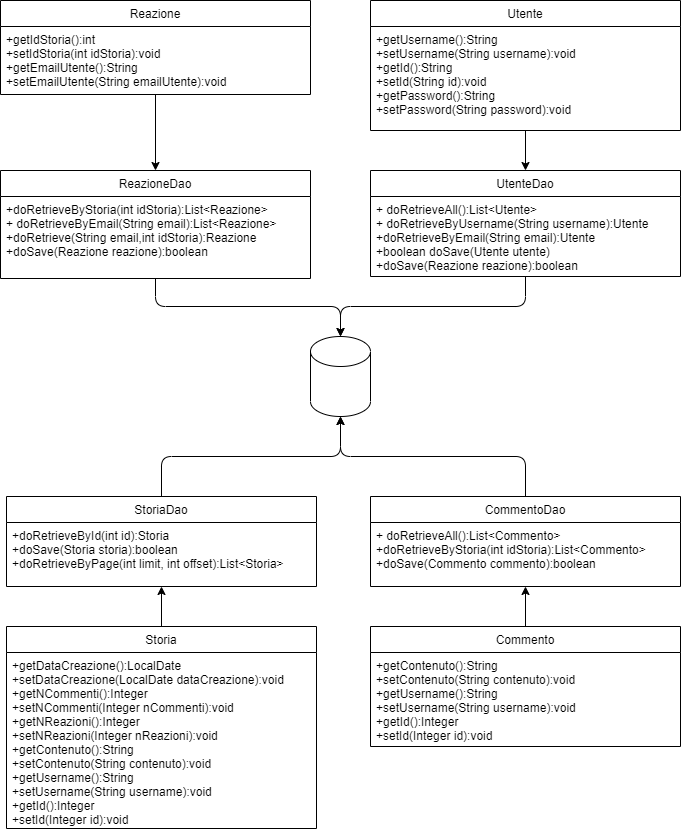

The diagram above was exported from draw.io. Its source (the exported page's mxGraphModel, read from the mxfile embedded in the PNG):
<mxGraphModel dx="1070" dy="1158" grid="1" gridSize="10" guides="1" tooltips="1" connect="1" arrows="1" fold="1" page="1" pageScale="1" pageWidth="827" pageHeight="1169" math="0" shadow="0">
  <root>
    <mxCell id="0" />
    <mxCell id="1" parent="0" />
    <mxCell id="9P_uwLOyycdj8mSCWtrV-36" style="edgeStyle=orthogonalEdgeStyle;orthogonalLoop=1;jettySize=auto;html=1;exitX=0.5;exitY=0;exitDx=0;exitDy=0;exitPerimeter=0;startArrow=classic;startFill=1;endArrow=none;endFill=0;" edge="1" parent="1" source="9P_uwLOyycdj8mSCWtrV-1" target="9P_uwLOyycdj8mSCWtrV-10">
      <mxGeometry relative="1" as="geometry" />
    </mxCell>
    <mxCell id="9P_uwLOyycdj8mSCWtrV-37" style="edgeStyle=orthogonalEdgeStyle;orthogonalLoop=1;jettySize=auto;html=1;exitX=0.5;exitY=0;exitDx=0;exitDy=0;exitPerimeter=0;startArrow=classic;startFill=1;endArrow=none;endFill=0;" edge="1" parent="1" source="9P_uwLOyycdj8mSCWtrV-1" target="9P_uwLOyycdj8mSCWtrV-6">
      <mxGeometry relative="1" as="geometry">
        <Array as="points">
          <mxPoint x="385" y="380" />
          <mxPoint x="200" y="380" />
        </Array>
      </mxGeometry>
    </mxCell>
    <mxCell id="9P_uwLOyycdj8mSCWtrV-1" value="" style="shape=cylinder3;whiteSpace=wrap;html=1;boundedLbl=1;backgroundOutline=1;size=15;" vertex="1" parent="1">
      <mxGeometry x="355" y="410" width="60" height="80" as="geometry" />
    </mxCell>
    <mxCell id="9P_uwLOyycdj8mSCWtrV-16" style="orthogonalLoop=1;jettySize=auto;html=1;exitX=0.5;exitY=0;exitDx=0;exitDy=0;entryX=0.5;entryY=1;entryDx=0;entryDy=0;entryPerimeter=0;edgeStyle=orthogonalEdgeStyle;" edge="1" parent="1" source="9P_uwLOyycdj8mSCWtrV-2" target="9P_uwLOyycdj8mSCWtrV-1">
      <mxGeometry relative="1" as="geometry" />
    </mxCell>
    <mxCell id="9P_uwLOyycdj8mSCWtrV-2" value="StoriaDao" style="swimlane;fontStyle=0;childLayout=stackLayout;horizontal=1;startSize=26;fillColor=none;horizontalStack=0;resizeParent=1;resizeParentMax=0;resizeLast=0;collapsible=1;marginBottom=0;" vertex="1" parent="1">
      <mxGeometry x="51" y="570" width="310" height="90" as="geometry" />
    </mxCell>
    <mxCell id="9P_uwLOyycdj8mSCWtrV-3" value="+doRetrieveById(int id):Storia &#10;+doSave(Storia storia):boolean &#10;+doRetrieveByPage(int limit, int offset):List&lt;Storia&gt;&#10;&#10;" style="text;strokeColor=none;fillColor=none;align=left;verticalAlign=top;spacingLeft=4;spacingRight=4;overflow=hidden;rotatable=0;points=[[0,0.5],[1,0.5]];portConstraint=eastwest;" vertex="1" parent="9P_uwLOyycdj8mSCWtrV-2">
      <mxGeometry y="26" width="310" height="64" as="geometry" />
    </mxCell>
    <mxCell id="9P_uwLOyycdj8mSCWtrV-34" style="edgeStyle=orthogonalEdgeStyle;orthogonalLoop=1;jettySize=auto;html=1;exitX=0.5;exitY=0;exitDx=0;exitDy=0;entryX=0.5;entryY=1;entryDx=0;entryDy=0;endArrow=none;endFill=0;startArrow=classic;startFill=1;" edge="1" parent="1" source="9P_uwLOyycdj8mSCWtrV-6" target="9P_uwLOyycdj8mSCWtrV-26">
      <mxGeometry relative="1" as="geometry" />
    </mxCell>
    <mxCell id="9P_uwLOyycdj8mSCWtrV-6" value="ReazioneDao" style="swimlane;fontStyle=0;childLayout=stackLayout;horizontal=1;startSize=26;fillColor=none;horizontalStack=0;resizeParent=1;resizeParentMax=0;resizeLast=0;collapsible=1;marginBottom=0;" vertex="1" parent="1">
      <mxGeometry x="45" y="244" width="310" height="108" as="geometry" />
    </mxCell>
    <mxCell id="9P_uwLOyycdj8mSCWtrV-7" value="+doRetrieveByStoria(int idStoria):List&lt;Reazione&gt;&#10;+ doRetrieveByEmail(String email):List&lt;Reazione&gt;&#10;+doRetrieve(String email,int idStoria):Reazione &#10;+doSave(Reazione reazione):boolean&#10;&#10;" style="text;strokeColor=none;fillColor=none;align=left;verticalAlign=top;spacingLeft=4;spacingRight=4;overflow=hidden;rotatable=0;points=[[0,0.5],[1,0.5]];portConstraint=eastwest;" vertex="1" parent="9P_uwLOyycdj8mSCWtrV-6">
      <mxGeometry y="26" width="310" height="82" as="geometry" />
    </mxCell>
    <mxCell id="9P_uwLOyycdj8mSCWtrV-13" style="orthogonalLoop=1;jettySize=auto;html=1;exitX=0.5;exitY=0;exitDx=0;exitDy=0;entryX=0.5;entryY=1;entryDx=0;entryDy=0;entryPerimeter=0;edgeStyle=orthogonalEdgeStyle;" edge="1" parent="1" source="9P_uwLOyycdj8mSCWtrV-8" target="9P_uwLOyycdj8mSCWtrV-1">
      <mxGeometry relative="1" as="geometry" />
    </mxCell>
    <mxCell id="9P_uwLOyycdj8mSCWtrV-8" value="CommentoDao" style="swimlane;fontStyle=0;childLayout=stackLayout;horizontal=1;startSize=26;fillColor=none;horizontalStack=0;resizeParent=1;resizeParentMax=0;resizeLast=0;collapsible=1;marginBottom=0;" vertex="1" parent="1">
      <mxGeometry x="415" y="570" width="310" height="90" as="geometry" />
    </mxCell>
    <mxCell id="9P_uwLOyycdj8mSCWtrV-9" value="+ doRetrieveAll():List&lt;Commento&gt;&#10;+doRetrieveByStoria(int idStoria):List&lt;Commento&gt;&#10;+doSave(Commento commento):boolean&#10;&#10;" style="text;strokeColor=none;fillColor=none;align=left;verticalAlign=top;spacingLeft=4;spacingRight=4;overflow=hidden;rotatable=0;points=[[0,0.5],[1,0.5]];portConstraint=eastwest;" vertex="1" parent="9P_uwLOyycdj8mSCWtrV-8">
      <mxGeometry y="26" width="310" height="64" as="geometry" />
    </mxCell>
    <mxCell id="9P_uwLOyycdj8mSCWtrV-35" style="edgeStyle=orthogonalEdgeStyle;orthogonalLoop=1;jettySize=auto;html=1;exitX=0.5;exitY=0;exitDx=0;exitDy=0;startArrow=classic;startFill=1;endArrow=none;endFill=0;" edge="1" parent="1" source="9P_uwLOyycdj8mSCWtrV-10" target="9P_uwLOyycdj8mSCWtrV-30">
      <mxGeometry relative="1" as="geometry" />
    </mxCell>
    <mxCell id="9P_uwLOyycdj8mSCWtrV-10" value="UtenteDao" style="swimlane;fontStyle=0;childLayout=stackLayout;horizontal=1;startSize=26;fillColor=none;horizontalStack=0;resizeParent=1;resizeParentMax=0;resizeLast=0;collapsible=1;marginBottom=0;" vertex="1" parent="1">
      <mxGeometry x="415" y="244" width="310" height="106" as="geometry" />
    </mxCell>
    <mxCell id="9P_uwLOyycdj8mSCWtrV-11" value="+ doRetrieveAll():List&lt;Utente&gt;&#10;+ doRetrieveByUsername(String username):Utente&#10;+doRetrieveByEmail(String email):Utente &#10;+boolean doSave(Utente utente)&#10;+doSave(Reazione reazione):boolean&#10;" style="text;strokeColor=none;fillColor=none;align=left;verticalAlign=top;spacingLeft=4;spacingRight=4;overflow=hidden;rotatable=0;points=[[0,0.5],[1,0.5]];portConstraint=eastwest;" vertex="1" parent="9P_uwLOyycdj8mSCWtrV-10">
      <mxGeometry y="26" width="310" height="80" as="geometry" />
    </mxCell>
    <mxCell id="9P_uwLOyycdj8mSCWtrV-21" style="edgeStyle=orthogonalEdgeStyle;orthogonalLoop=1;jettySize=auto;html=1;exitX=0.5;exitY=0;exitDx=0;exitDy=0;entryX=0.5;entryY=1;entryDx=0;entryDy=0;" edge="1" parent="1" source="9P_uwLOyycdj8mSCWtrV-18" target="9P_uwLOyycdj8mSCWtrV-2">
      <mxGeometry relative="1" as="geometry" />
    </mxCell>
    <mxCell id="9P_uwLOyycdj8mSCWtrV-18" value="Storia" style="swimlane;fontStyle=0;childLayout=stackLayout;horizontal=1;startSize=26;fillColor=none;horizontalStack=0;resizeParent=1;resizeParentMax=0;resizeLast=0;collapsible=1;marginBottom=0;" vertex="1" parent="1">
      <mxGeometry x="51" y="700" width="310" height="202" as="geometry" />
    </mxCell>
    <mxCell id="9P_uwLOyycdj8mSCWtrV-19" value="+getDataCreazione():LocalDate &#10;+setDataCreazione(LocalDate dataCreazione):void &#10;+getNCommenti():Integer &#10;+setNCommenti(Integer nCommenti):void &#10;+getNReazioni():Integer &#10;+setNReazioni(Integer nReazioni):void &#10;+getContenuto():String &#10;+setContenuto(String contenuto):void &#10;+getUsername():String &#10;+setUsername(String username):void &#10;+getId():Integer &#10;+setId(Integer id):void&#10;" style="text;strokeColor=none;fillColor=none;align=left;verticalAlign=top;spacingLeft=4;spacingRight=4;overflow=hidden;rotatable=0;points=[[0,0.5],[1,0.5]];portConstraint=eastwest;" vertex="1" parent="9P_uwLOyycdj8mSCWtrV-18">
      <mxGeometry y="26" width="310" height="176" as="geometry" />
    </mxCell>
    <mxCell id="9P_uwLOyycdj8mSCWtrV-25" style="edgeStyle=orthogonalEdgeStyle;orthogonalLoop=1;jettySize=auto;html=1;exitX=0.5;exitY=0;exitDx=0;exitDy=0;" edge="1" parent="1" source="9P_uwLOyycdj8mSCWtrV-22" target="9P_uwLOyycdj8mSCWtrV-8">
      <mxGeometry relative="1" as="geometry" />
    </mxCell>
    <mxCell id="9P_uwLOyycdj8mSCWtrV-22" value="Commento" style="swimlane;fontStyle=0;childLayout=stackLayout;horizontal=1;startSize=26;fillColor=none;horizontalStack=0;resizeParent=1;resizeParentMax=0;resizeLast=0;collapsible=1;marginBottom=0;" vertex="1" parent="1">
      <mxGeometry x="415" y="700" width="310" height="120" as="geometry" />
    </mxCell>
    <mxCell id="9P_uwLOyycdj8mSCWtrV-23" value="+getContenuto():String &#10;+setContenuto(String contenuto):void &#10;+getUsername():String &#10;+setUsername(String username):void &#10;+getId():Integer &#10;+setId(Integer id):void&#10;" style="text;strokeColor=none;fillColor=none;align=left;verticalAlign=top;spacingLeft=4;spacingRight=4;overflow=hidden;rotatable=0;points=[[0,0.5],[1,0.5]];portConstraint=eastwest;" vertex="1" parent="9P_uwLOyycdj8mSCWtrV-22">
      <mxGeometry y="26" width="310" height="94" as="geometry" />
    </mxCell>
    <mxCell id="9P_uwLOyycdj8mSCWtrV-26" value="Reazione" style="swimlane;fontStyle=0;childLayout=stackLayout;horizontal=1;startSize=26;fillColor=none;horizontalStack=0;resizeParent=1;resizeParentMax=0;resizeLast=0;collapsible=1;marginBottom=0;" vertex="1" parent="1">
      <mxGeometry x="45" y="74" width="310" height="94" as="geometry" />
    </mxCell>
    <mxCell id="9P_uwLOyycdj8mSCWtrV-27" value="+getIdStoria():int&#10;+setIdStoria(int idStoria):void &#10;+getEmailUtente():String &#10;+setEmailUtente(String emailUtente):void &#10;&#10;" style="text;strokeColor=none;fillColor=none;align=left;verticalAlign=top;spacingLeft=4;spacingRight=4;overflow=hidden;rotatable=0;points=[[0,0.5],[1,0.5]];portConstraint=eastwest;" vertex="1" parent="9P_uwLOyycdj8mSCWtrV-26">
      <mxGeometry y="26" width="310" height="68" as="geometry" />
    </mxCell>
    <mxCell id="9P_uwLOyycdj8mSCWtrV-30" value="Utente" style="swimlane;fontStyle=0;childLayout=stackLayout;horizontal=1;startSize=26;fillColor=none;horizontalStack=0;resizeParent=1;resizeParentMax=0;resizeLast=0;collapsible=1;marginBottom=0;" vertex="1" parent="1">
      <mxGeometry x="415" y="74" width="310" height="130" as="geometry" />
    </mxCell>
    <mxCell id="9P_uwLOyycdj8mSCWtrV-31" value="+getUsername():String &#10;+setUsername(String username):void &#10;+getId():String &#10;+setId(String id):void &#10;+getPassword():String &#10;+setPassword(String password):void &#10;&#10;" style="text;strokeColor=none;fillColor=none;align=left;verticalAlign=top;spacingLeft=4;spacingRight=4;overflow=hidden;rotatable=0;points=[[0,0.5],[1,0.5]];portConstraint=eastwest;" vertex="1" parent="9P_uwLOyycdj8mSCWtrV-30">
      <mxGeometry y="26" width="310" height="104" as="geometry" />
    </mxCell>
  </root>
</mxGraphModel>